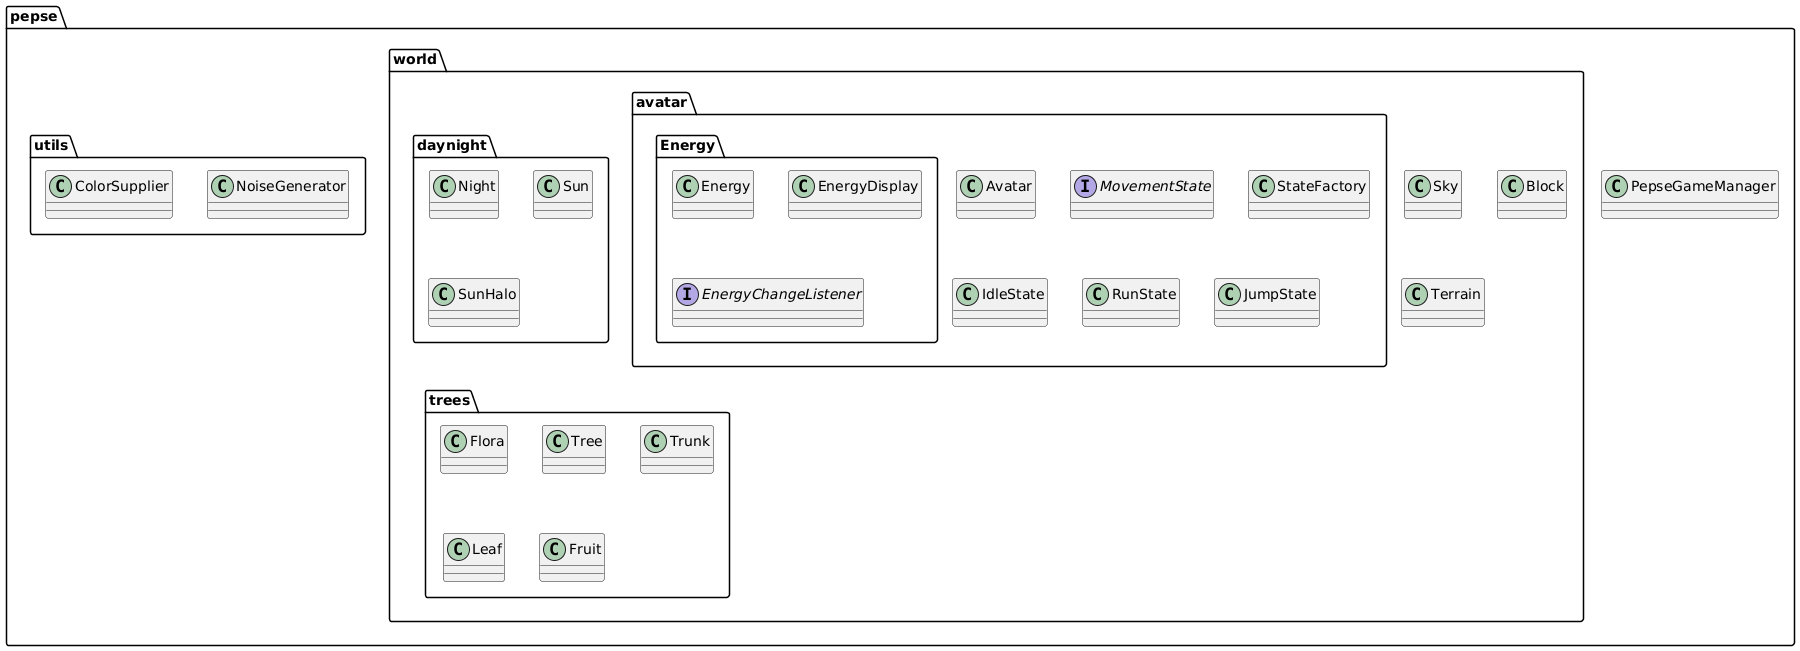

The diagram above was rendered by PlantUML. Its source (embedded in the PNG):
@startuml
package pepse {
    class PepseGameManager
}

package "pepse.utils" {
    class ColorSupplier
    class NoiseGenerator
}

package "pepse.world" {
    class Sky
    class Block
    class Terrain
}

package "pepse.world.daynight" {
    class Night
    class Sun
    class SunHalo
}

package "pepse.world.avatar" {
    class Avatar
    interface MovementState
    class StateFactory
    class IdleState
    class RunState
    class JumpState
}

package "pepse.world.avatar.Energy"{
    class Energy
    class EnergyDisplay
    interface EnergyChangeListener
}

package "pepse.world.trees" {
    class Flora
    class Tree
    class Trunk
    class Leaf
    class Fruit
}

/'PepseGameManager --> Sky'/
/'PepseGameManager --> Terrain'/
/'PepseGameManager --> Night'/
/'PepseGameManager --> Sun'/
/'PepseGameManager --> SunHalo'/
/'PepseGameManager --> Avatar'/
/'PepseGameManager --> Flora'/

/'Terrain --> NoiseGenerator'/
/'Flora ..> Terrain : via callback'/
/'SunHalo --> Sun'/
@enduml